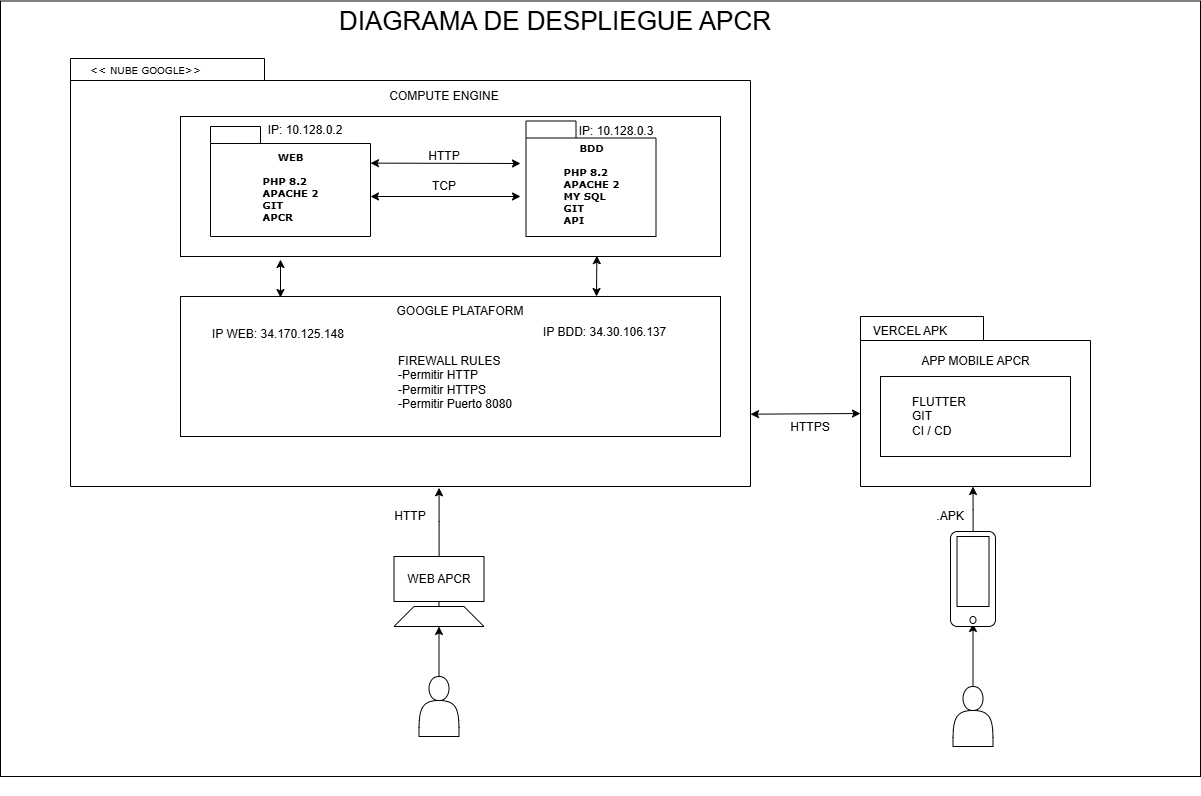

The diagram above was exported from draw.io. Its source (the exported page's mxGraphModel, read from the mxfile embedded in the PNG):
<mxGraphModel dx="2084" dy="1062" grid="1" gridSize="10" guides="1" tooltips="1" connect="1" arrows="1" fold="1" page="1" pageScale="1" pageWidth="827" pageHeight="1169" background="none" math="0" shadow="0">
  <root>
    <mxCell id="0" />
    <mxCell id="1" parent="0" />
    <mxCell id="o1mOTwGi8c2k0_BELWHE-44" value="" style="rounded=0;whiteSpace=wrap;html=1;" vertex="1" parent="1">
      <mxGeometry x="240" y="54.5" width="1200" height="775.5" as="geometry" />
    </mxCell>
    <mxCell id="6e0c8c40b5770093-72" value="" style="shape=folder;fontStyle=1;spacingTop=10;tabWidth=194;tabHeight=22;tabPosition=left;html=1;rounded=0;shadow=0;comic=0;labelBackgroundColor=none;strokeWidth=1;fontFamily=Verdana;fontSize=10;align=center;" parent="1" vertex="1">
      <mxGeometry x="310" y="112" width="680" height="428" as="geometry" />
    </mxCell>
    <mxCell id="o1mOTwGi8c2k0_BELWHE-11" value="" style="rounded=0;whiteSpace=wrap;html=1;labelBackgroundColor=none;" vertex="1" parent="1">
      <mxGeometry x="420" y="350" width="540" height="140" as="geometry" />
    </mxCell>
    <mxCell id="o1mOTwGi8c2k0_BELWHE-1" value="" style="rounded=0;whiteSpace=wrap;html=1;labelBackgroundColor=none;" vertex="1" parent="1">
      <mxGeometry x="420" y="170" width="540" height="140" as="geometry" />
    </mxCell>
    <mxCell id="6e0c8c40b5770093-6" value="" style="group;align=left;labelBackgroundColor=none;" parent="1" vertex="1" connectable="0">
      <mxGeometry x="450" y="180" width="160" height="110" as="geometry" />
    </mxCell>
    <mxCell id="6e0c8c40b5770093-4" value="WEB&lt;div&gt;&lt;br&gt;&lt;div style=&quot;text-align: left;&quot;&gt;PHP 8.2&lt;/div&gt;&lt;div style=&quot;text-align: left;&quot;&gt;APACHE 2&lt;/div&gt;&lt;div style=&quot;text-align: left;&quot;&gt;GIT&lt;/div&gt;&lt;div style=&quot;text-align: left;&quot;&gt;APCR&lt;/div&gt;&lt;/div&gt;" style="shape=folder;fontStyle=1;spacingTop=10;tabWidth=50;tabHeight=17;tabPosition=left;html=1;rounded=0;shadow=0;comic=0;labelBackgroundColor=none;strokeWidth=1;fontFamily=Verdana;fontSize=10;align=center;" parent="6e0c8c40b5770093-6" vertex="1">
      <mxGeometry width="160" height="110.00000000000001" as="geometry" />
    </mxCell>
    <mxCell id="o1mOTwGi8c2k0_BELWHE-3" value="IP: 10.128.0.2" style="text;html=1;align=center;verticalAlign=middle;whiteSpace=wrap;rounded=0;labelBackgroundColor=none;" vertex="1" parent="6e0c8c40b5770093-6">
      <mxGeometry x="50" y="-11.518324607329845" width="90" height="31.428571428571434" as="geometry" />
    </mxCell>
    <mxCell id="6e0c8c40b5770093-7" value="" style="group;labelBackgroundColor=none;" parent="1" vertex="1" connectable="0">
      <mxGeometry x="765.5" y="174.5" width="130" height="115.5" as="geometry" />
    </mxCell>
    <mxCell id="6e0c8c40b5770093-8" value="BDD&lt;div&gt;&lt;br&gt;&lt;div style=&quot;text-align: left;&quot;&gt;PHP 8.2&lt;/div&gt;&lt;div style=&quot;text-align: left;&quot;&gt;APACHE 2&lt;/div&gt;&lt;div style=&quot;text-align: left;&quot;&gt;MY SQL&lt;/div&gt;&lt;div style=&quot;text-align: left;&quot;&gt;GIT&lt;/div&gt;&lt;div style=&quot;text-align: left;&quot;&gt;API&lt;/div&gt;&lt;/div&gt;" style="shape=folder;fontStyle=1;spacingTop=10;tabWidth=50;tabHeight=17;tabPosition=left;html=1;rounded=0;shadow=0;comic=0;labelBackgroundColor=none;strokeWidth=1;fontFamily=Verdana;fontSize=10;align=center;" parent="6e0c8c40b5770093-7" vertex="1">
      <mxGeometry width="130" height="115.50000000000001" as="geometry" />
    </mxCell>
    <mxCell id="6e0c8c40b5770093-30" value="" style="group;labelBackgroundColor=none;" parent="1" vertex="1" connectable="0">
      <mxGeometry x="1100" y="370" width="230" height="480" as="geometry" />
    </mxCell>
    <mxCell id="6e0c8c40b5770093-24" value="" style="group;labelBackgroundColor=none;" parent="6e0c8c40b5770093-30" vertex="1" connectable="0">
      <mxGeometry width="230" height="480" as="geometry" />
    </mxCell>
    <mxCell id="6e0c8c40b5770093-25" value="" style="shape=folder;fontStyle=1;spacingTop=10;tabWidth=123;tabHeight=24;tabPosition=left;html=1;rounded=0;shadow=0;comic=0;labelBackgroundColor=none;strokeWidth=1;fontFamily=Verdana;fontSize=10;align=center;" parent="6e0c8c40b5770093-24" vertex="1">
      <mxGeometry width="230" height="170" as="geometry" />
    </mxCell>
    <mxCell id="o1mOTwGi8c2k0_BELWHE-27" value="VERCEL APK" style="text;html=1;align=center;verticalAlign=middle;whiteSpace=wrap;rounded=0;labelBackgroundColor=none;" vertex="1" parent="6e0c8c40b5770093-24">
      <mxGeometry width="100" height="30" as="geometry" />
    </mxCell>
    <mxCell id="o1mOTwGi8c2k0_BELWHE-28" value="APP MOBILE APCR" style="text;html=1;align=center;verticalAlign=middle;whiteSpace=wrap;rounded=0;labelBackgroundColor=none;" vertex="1" parent="6e0c8c40b5770093-24">
      <mxGeometry x="47.5" y="30" width="135" height="30" as="geometry" />
    </mxCell>
    <mxCell id="o1mOTwGi8c2k0_BELWHE-29" value="" style="rounded=0;whiteSpace=wrap;html=1;labelBackgroundColor=none;" vertex="1" parent="6e0c8c40b5770093-24">
      <mxGeometry x="20" y="60" width="190" height="80" as="geometry" />
    </mxCell>
    <mxCell id="o1mOTwGi8c2k0_BELWHE-30" value="FLUTTER&lt;div&gt;GIT&lt;/div&gt;&lt;div&gt;CI / CD&lt;/div&gt;" style="text;html=1;align=left;verticalAlign=middle;whiteSpace=wrap;rounded=0;labelBackgroundColor=none;" vertex="1" parent="6e0c8c40b5770093-24">
      <mxGeometry x="50" y="85" width="170" height="30" as="geometry" />
    </mxCell>
    <mxCell id="o1mOTwGi8c2k0_BELWHE-39" value="" style="edgeStyle=orthogonalEdgeStyle;rounded=0;orthogonalLoop=1;jettySize=auto;html=1;labelBackgroundColor=none;fontColor=default;" edge="1" parent="6e0c8c40b5770093-24" source="o1mOTwGi8c2k0_BELWHE-32" target="o1mOTwGi8c2k0_BELWHE-37">
      <mxGeometry relative="1" as="geometry" />
    </mxCell>
    <mxCell id="o1mOTwGi8c2k0_BELWHE-32" value="" style="shape=actor;whiteSpace=wrap;html=1;labelBackgroundColor=none;" vertex="1" parent="6e0c8c40b5770093-24">
      <mxGeometry x="92.5" y="370" width="40" height="60" as="geometry" />
    </mxCell>
    <mxCell id="o1mOTwGi8c2k0_BELWHE-41" style="edgeStyle=orthogonalEdgeStyle;rounded=0;orthogonalLoop=1;jettySize=auto;html=1;labelBackgroundColor=none;fontColor=default;" edge="1" parent="6e0c8c40b5770093-24" source="o1mOTwGi8c2k0_BELWHE-33">
      <mxGeometry relative="1" as="geometry">
        <mxPoint x="112.5" y="170" as="targetPoint" />
      </mxGeometry>
    </mxCell>
    <mxCell id="o1mOTwGi8c2k0_BELWHE-33" value="" style="rounded=1;whiteSpace=wrap;html=1;labelBackgroundColor=none;" vertex="1" parent="6e0c8c40b5770093-24">
      <mxGeometry x="90" y="215" width="45" height="95" as="geometry" />
    </mxCell>
    <mxCell id="o1mOTwGi8c2k0_BELWHE-35" value="" style="rounded=0;whiteSpace=wrap;html=1;labelBackgroundColor=none;" vertex="1" parent="6e0c8c40b5770093-24">
      <mxGeometry x="96.5" y="220" width="32" height="70" as="geometry" />
    </mxCell>
    <mxCell id="o1mOTwGi8c2k0_BELWHE-37" value="" style="ellipse;whiteSpace=wrap;html=1;aspect=fixed;labelBackgroundColor=none;" vertex="1" parent="6e0c8c40b5770093-24">
      <mxGeometry x="109.5" y="300" width="6" height="7" as="geometry" />
    </mxCell>
    <mxCell id="o1mOTwGi8c2k0_BELWHE-42" value=".APK" style="text;html=1;align=center;verticalAlign=middle;whiteSpace=wrap;rounded=0;labelBackgroundColor=none;" vertex="1" parent="6e0c8c40b5770093-24">
      <mxGeometry x="60" y="185" width="60" height="30" as="geometry" />
    </mxCell>
    <mxCell id="6e0c8c40b5770093-73" value="&amp;lt;&amp;lt; NUBE GOOGLE&amp;gt;&amp;gt;" style="text;html=1;align=left;verticalAlign=top;spacingTop=-4;fontSize=10;fontFamily=Verdana;labelBackgroundColor=none;" parent="1" vertex="1">
      <mxGeometry x="327.5" y="114.5" width="130" height="20" as="geometry" />
    </mxCell>
    <mxCell id="o1mOTwGi8c2k0_BELWHE-2" value="COMPUTE ENGINE" style="text;html=1;align=center;verticalAlign=middle;whiteSpace=wrap;rounded=0;labelBackgroundColor=none;" vertex="1" parent="1">
      <mxGeometry x="579.25" y="134.5" width="209.5" height="30" as="geometry" />
    </mxCell>
    <mxCell id="o1mOTwGi8c2k0_BELWHE-4" value="IP: 10.128.0.3" style="text;html=1;align=center;verticalAlign=middle;whiteSpace=wrap;rounded=0;labelBackgroundColor=none;" vertex="1" parent="1">
      <mxGeometry x="810.5" y="174.5" width="90" height="20" as="geometry" />
    </mxCell>
    <mxCell id="o1mOTwGi8c2k0_BELWHE-7" value="" style="endArrow=classic;startArrow=classic;html=1;rounded=0;exitX=0;exitY=0;exitDx=160;exitDy=36.625;exitPerimeter=0;labelBackgroundColor=none;fontColor=default;" edge="1" parent="1" source="6e0c8c40b5770093-4">
      <mxGeometry width="50" height="50" relative="1" as="geometry">
        <mxPoint x="656.5" y="252.25" as="sourcePoint" />
        <mxPoint x="760" y="217" as="targetPoint" />
      </mxGeometry>
    </mxCell>
    <mxCell id="o1mOTwGi8c2k0_BELWHE-8" value="HTTP" style="text;html=1;align=center;verticalAlign=middle;whiteSpace=wrap;rounded=0;labelBackgroundColor=none;" vertex="1" parent="1">
      <mxGeometry x="654" y="195" width="60" height="30" as="geometry" />
    </mxCell>
    <mxCell id="o1mOTwGi8c2k0_BELWHE-9" value="" style="endArrow=classic;startArrow=classic;html=1;rounded=0;exitX=0;exitY=0;exitDx=160;exitDy=36.625;exitPerimeter=0;labelBackgroundColor=none;fontColor=default;" edge="1" parent="1">
      <mxGeometry width="50" height="50" relative="1" as="geometry">
        <mxPoint x="610" y="250" as="sourcePoint" />
        <mxPoint x="760" y="250" as="targetPoint" />
      </mxGeometry>
    </mxCell>
    <mxCell id="o1mOTwGi8c2k0_BELWHE-10" value="TCP" style="text;html=1;align=center;verticalAlign=middle;whiteSpace=wrap;rounded=0;labelBackgroundColor=none;" vertex="1" parent="1">
      <mxGeometry x="654" y="225" width="60" height="30" as="geometry" />
    </mxCell>
    <mxCell id="o1mOTwGi8c2k0_BELWHE-12" value="GOOGLE PLATAFORM" style="text;html=1;align=center;verticalAlign=middle;whiteSpace=wrap;rounded=0;labelBackgroundColor=none;" vertex="1" parent="1">
      <mxGeometry x="633.5" y="350" width="132" height="30" as="geometry" />
    </mxCell>
    <mxCell id="o1mOTwGi8c2k0_BELWHE-14" value="FIREWALL RULES&lt;div&gt;-Permitir HTTP&lt;/div&gt;&lt;div&gt;-Permitir HTTPS&lt;/div&gt;&lt;div&gt;-Permitir Puerto 8080&lt;/div&gt;" style="text;html=1;align=left;verticalAlign=middle;whiteSpace=wrap;rounded=0;labelBackgroundColor=none;" vertex="1" parent="1">
      <mxGeometry x="635.5" y="406" width="130" height="60" as="geometry" />
    </mxCell>
    <mxCell id="o1mOTwGi8c2k0_BELWHE-15" value="&lt;br&gt;&lt;div&gt;IP BDD: 34.30.106.137&lt;/div&gt;" style="text;html=1;align=left;verticalAlign=middle;whiteSpace=wrap;rounded=0;labelBackgroundColor=none;" vertex="1" parent="1">
      <mxGeometry x="780.5" y="350" width="150" height="56" as="geometry" />
    </mxCell>
    <mxCell id="o1mOTwGi8c2k0_BELWHE-16" value="" style="endArrow=classic;startArrow=classic;html=1;rounded=0;entryX=0.771;entryY=0.994;entryDx=0;entryDy=0;entryPerimeter=0;labelBackgroundColor=none;fontColor=default;" edge="1" parent="1" target="o1mOTwGi8c2k0_BELWHE-1">
      <mxGeometry width="50" height="50" relative="1" as="geometry">
        <mxPoint x="836" y="350" as="sourcePoint" />
        <mxPoint x="850" y="320" as="targetPoint" />
      </mxGeometry>
    </mxCell>
    <mxCell id="o1mOTwGi8c2k0_BELWHE-17" value="" style="endArrow=classic;startArrow=classic;html=1;rounded=0;exitX=0.75;exitY=0;exitDx=0;exitDy=0;labelBackgroundColor=none;fontColor=default;" edge="1" parent="1">
      <mxGeometry width="50" height="50" relative="1" as="geometry">
        <mxPoint x="520" y="351" as="sourcePoint" />
        <mxPoint x="520" y="313" as="targetPoint" />
      </mxGeometry>
    </mxCell>
    <mxCell id="o1mOTwGi8c2k0_BELWHE-23" value="" style="edgeStyle=orthogonalEdgeStyle;rounded=0;orthogonalLoop=1;jettySize=auto;html=1;labelBackgroundColor=none;fontColor=default;" edge="1" parent="1" source="o1mOTwGi8c2k0_BELWHE-18" target="o1mOTwGi8c2k0_BELWHE-21">
      <mxGeometry relative="1" as="geometry" />
    </mxCell>
    <mxCell id="o1mOTwGi8c2k0_BELWHE-18" value="" style="shape=actor;whiteSpace=wrap;html=1;labelBackgroundColor=none;" vertex="1" parent="1">
      <mxGeometry x="658.5" y="730" width="40" height="60" as="geometry" />
    </mxCell>
    <mxCell id="o1mOTwGi8c2k0_BELWHE-19" value="WEB APCR" style="rounded=0;whiteSpace=wrap;html=1;labelBackgroundColor=none;" vertex="1" parent="1">
      <mxGeometry x="633.5" y="610" width="90" height="45" as="geometry" />
    </mxCell>
    <mxCell id="o1mOTwGi8c2k0_BELWHE-21" value="" style="shape=trapezoid;perimeter=trapezoidPerimeter;whiteSpace=wrap;html=1;fixedSize=1;labelBackgroundColor=none;" vertex="1" parent="1">
      <mxGeometry x="633.5" y="660" width="90" height="20" as="geometry" />
    </mxCell>
    <mxCell id="o1mOTwGi8c2k0_BELWHE-22" value="" style="endArrow=none;html=1;rounded=0;entryX=0.5;entryY=1;entryDx=0;entryDy=0;exitX=0.5;exitY=0;exitDx=0;exitDy=0;labelBackgroundColor=none;fontColor=default;" edge="1" parent="1" source="o1mOTwGi8c2k0_BELWHE-21" target="o1mOTwGi8c2k0_BELWHE-19">
      <mxGeometry width="50" height="50" relative="1" as="geometry">
        <mxPoint x="380" y="780" as="sourcePoint" />
        <mxPoint x="430" y="730" as="targetPoint" />
      </mxGeometry>
    </mxCell>
    <mxCell id="o1mOTwGi8c2k0_BELWHE-24" value="HTTP" style="text;html=1;align=center;verticalAlign=middle;whiteSpace=wrap;rounded=0;labelBackgroundColor=none;" vertex="1" parent="1">
      <mxGeometry x="620" y="555" width="60" height="30" as="geometry" />
    </mxCell>
    <mxCell id="o1mOTwGi8c2k0_BELWHE-25" style="edgeStyle=orthogonalEdgeStyle;rounded=0;orthogonalLoop=1;jettySize=auto;html=1;entryX=0.542;entryY=1.003;entryDx=0;entryDy=0;entryPerimeter=0;labelBackgroundColor=none;fontColor=default;" edge="1" parent="1" source="o1mOTwGi8c2k0_BELWHE-19" target="6e0c8c40b5770093-72">
      <mxGeometry relative="1" as="geometry" />
    </mxCell>
    <mxCell id="o1mOTwGi8c2k0_BELWHE-26" value="IP WEB: 34.170.125.148&lt;div&gt;&lt;br&gt;&lt;/div&gt;" style="text;html=1;align=left;verticalAlign=middle;whiteSpace=wrap;rounded=0;labelBackgroundColor=none;" vertex="1" parent="1">
      <mxGeometry x="450" y="370" width="150" height="50" as="geometry" />
    </mxCell>
    <mxCell id="o1mOTwGi8c2k0_BELWHE-31" value="" style="endArrow=classic;startArrow=classic;html=1;rounded=0;entryX=0;entryY=0;entryDx=0;entryDy=97;entryPerimeter=0;exitX=1;exitY=0.831;exitDx=0;exitDy=0;exitPerimeter=0;labelBackgroundColor=none;fontColor=default;" edge="1" parent="1" source="6e0c8c40b5770093-72" target="6e0c8c40b5770093-25">
      <mxGeometry width="50" height="50" relative="1" as="geometry">
        <mxPoint x="1000" y="470" as="sourcePoint" />
        <mxPoint x="1050" y="420" as="targetPoint" />
      </mxGeometry>
    </mxCell>
    <mxCell id="o1mOTwGi8c2k0_BELWHE-43" value="HTTPS" style="text;html=1;align=center;verticalAlign=middle;whiteSpace=wrap;rounded=0;labelBackgroundColor=none;" vertex="1" parent="1">
      <mxGeometry x="1020" y="466" width="60" height="30" as="geometry" />
    </mxCell>
    <mxCell id="o1mOTwGi8c2k0_BELWHE-45" value="DIAGRAMA DE DESPLIEGUE APCR" style="text;html=1;align=center;verticalAlign=middle;whiteSpace=wrap;rounded=0;fontSize=26;" vertex="1" parent="1">
      <mxGeometry x="570" y="60" width="450" height="30" as="geometry" />
    </mxCell>
  </root>
</mxGraphModel>